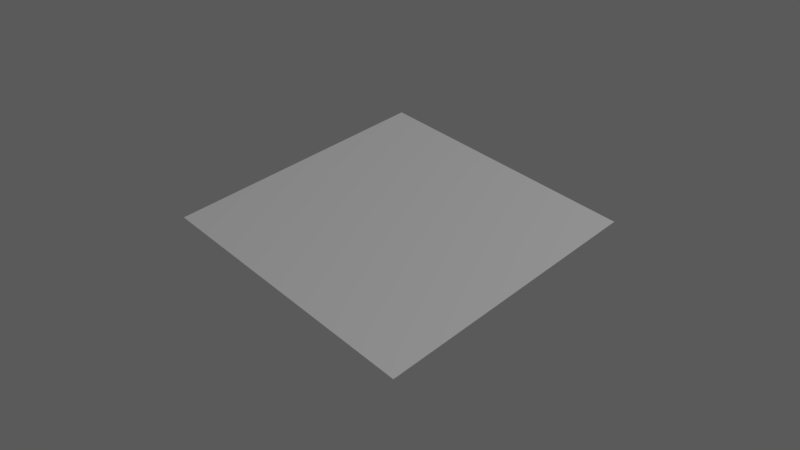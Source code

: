 # Source: linkedgroup.blend  (saved by Blender 2.78.0; exported with 4.5.12 LTS)
import bpy
from mathutils import Matrix  # noqa: F401  (used for matrix-valued properties, if any)

bpy.ops.wm.read_factory_settings(use_empty=True)
scene = bpy.context.scene
scene.name = 'Scene'

# ---- collections
col_collection_1 = bpy.data.collections.new('Collection 1'); scene.collection.children.link(col_collection_1)
col_collection_2 = bpy.data.collections.new('Collection 2'); scene.collection.children.link(col_collection_2)
col_collection_2.hide_render = True
col_collection_2.hide_viewport = True
col_pingroup = bpy.data.collections.new('PinGroup')  # instanced only; not linked into the scene

# ---- world
world_world = bpy.data.worlds.new('World'); scene.world = world_world
world_world.use_nodes = True; world_world.node_tree.nodes.clear()
_N = world_world.node_tree.nodes; _L = world_world.node_tree.links
n0 = _N.new('ShaderNodeOutputWorld'); n0.name = 'World Output'; n0.location = (300, 300)
n1 = _N.new('ShaderNodeBackground'); n1.name = 'Background'; n1.location = (10, 300)
n1.inputs[0].default_value = (0.05088, 0.05088, 0.05088, 1.0)
n1.inputs[1].default_value = 2.0
_L.new(n1.outputs[0], n0.inputs[0])
n0.is_active_output = True
world_world.color = (0.05088, 0.05088, 0.05088)
world_world.use_sun_shadow = False
world_world.sun_shadow_jitter_overblur = 0.0
world_world.cycles.sampling_method = 'MANUAL'

# ---- cameras
cam_camera = bpy.data.cameras.new('Camera')
cam_camera.clip_end = 200.0
cam_camera.lens = 35.0
cam_camera.sensor_width = 32.0
cam_camera.sensor_height = 18.0
cam_camera.ortho_scale = 7.314
cam_camera.dof.focus_distance = 0.0

# ---- lights
light_lamp = bpy.data.lights.new('Lamp', 'SPOT')
light_lamp.color = (0.8, 0.8, 0.8)
light_lamp.transmission_factor = 0.0
light_lamp.cutoff_distance = 30.0
light_lamp.energy = 4000.0
light_lamp.shadow_buffer_clip_start = 1.001
light_lamp.shadow_soft_size = 0.1
light_lamp.shadow_maximum_resolution = 0.006
light_lamp.use_absolute_resolution = True
light_lamp.spot_size = 0.8727

# ---- meshes
me_plane_001 = bpy.data.meshes.new('Plane.001')
me_plane_001.from_pydata([(-1.0, -1.0, 0.0), (1.0, -1.0, 0.0), (-1.0, 1.0, 0.0), (1.0, 1.0, 0.0)], [], [(0, 1, 3, 2)])
me_plane_001.use_remesh_preserve_volume = False
me_plane_001.use_remesh_preserve_attributes = False
me_plane_001.use_mirror_vertex_groups = False
me_plane_001.update()

# ---- objects
ob_plane = bpy.data.objects.new('Plane', me_plane_001)
ob_camera = bpy.data.objects.new('Camera', cam_camera)
ob_lamp = bpy.data.objects.new('Lamp', light_lamp)
ob_pingroup = bpy.data.objects.new('PinGroup', None)

# ---- transforms, parenting, visibility, modifiers, constraints
ob_plane.location = (0.0, 0.0, 0.0)
ob_plane.lineart.crease_threshold = 0.0
ob_camera.location = (3.327, -3.2, 3.427)
ob_camera.rotation_euler = (0.926, -1.241e-06, 0.8025)
ob_camera.lock_rotations_4d = False
ob_camera.empty_display_type = 'ARROWS'
ob_camera.color = (0.0, 0.0, 0.0, 0.0)
ob_camera.display_type = 'WIRE'
ob_camera.lineart.crease_threshold = 0.0
ob_lamp.location = (9.77, 4.201, 13.31)
ob_lamp.rotation_euler = (0.6503, 0.05522, 1.866)
ob_lamp.lock_rotations_4d = False
ob_lamp.empty_display_type = 'ARROWS'
ob_lamp.color = (0.0, 0.0, 0.0, 0.0)
ob_lamp.lineart.crease_threshold = 0.0
ob_pingroup.location = (0.0, 0.0, 0.5056)
ob_pingroup.empty_image_offset = (0.0, 0.0)
ob_pingroup.show_instancer_for_render = False
ob_pingroup.instance_type = 'COLLECTION'
ob_pingroup.lineart.crease_threshold = 0.0
ob_pingroup.instance_collection = col_pingroup

# ---- collection membership
col_collection_1.objects.link(ob_plane)
col_collection_1.objects.link(ob_camera)
col_collection_1.objects.link(ob_lamp)
col_collection_2.objects.link(ob_pingroup)

# ---- scene / render settings (as saved in the file)
scene.camera = ob_camera
scene.frame_start = 1; scene.frame_end = 250; scene.frame_set(1)
scene.render.engine = 'CYCLES'
scene.render.resolution_x = 1280
scene.render.resolution_y = 720
scene.render.fps = 60
scene.render.dither_intensity = 0.0
scene.cycles.use_denoising = False
scene.cycles.samples = 128
scene.cycles.sampling_pattern = 'TABULATED_SOBOL'
scene.cycles.light_sampling_threshold = 0.0
scene.cycles.use_adaptive_sampling = False
scene.cycles.use_light_tree = False
scene.cycles.blur_glossy = 0.0
scene.cycles.sample_clamp_indirect = 0.0
scene.view_settings.view_transform = 'Standard'
bpy.context.view_layer.update()
